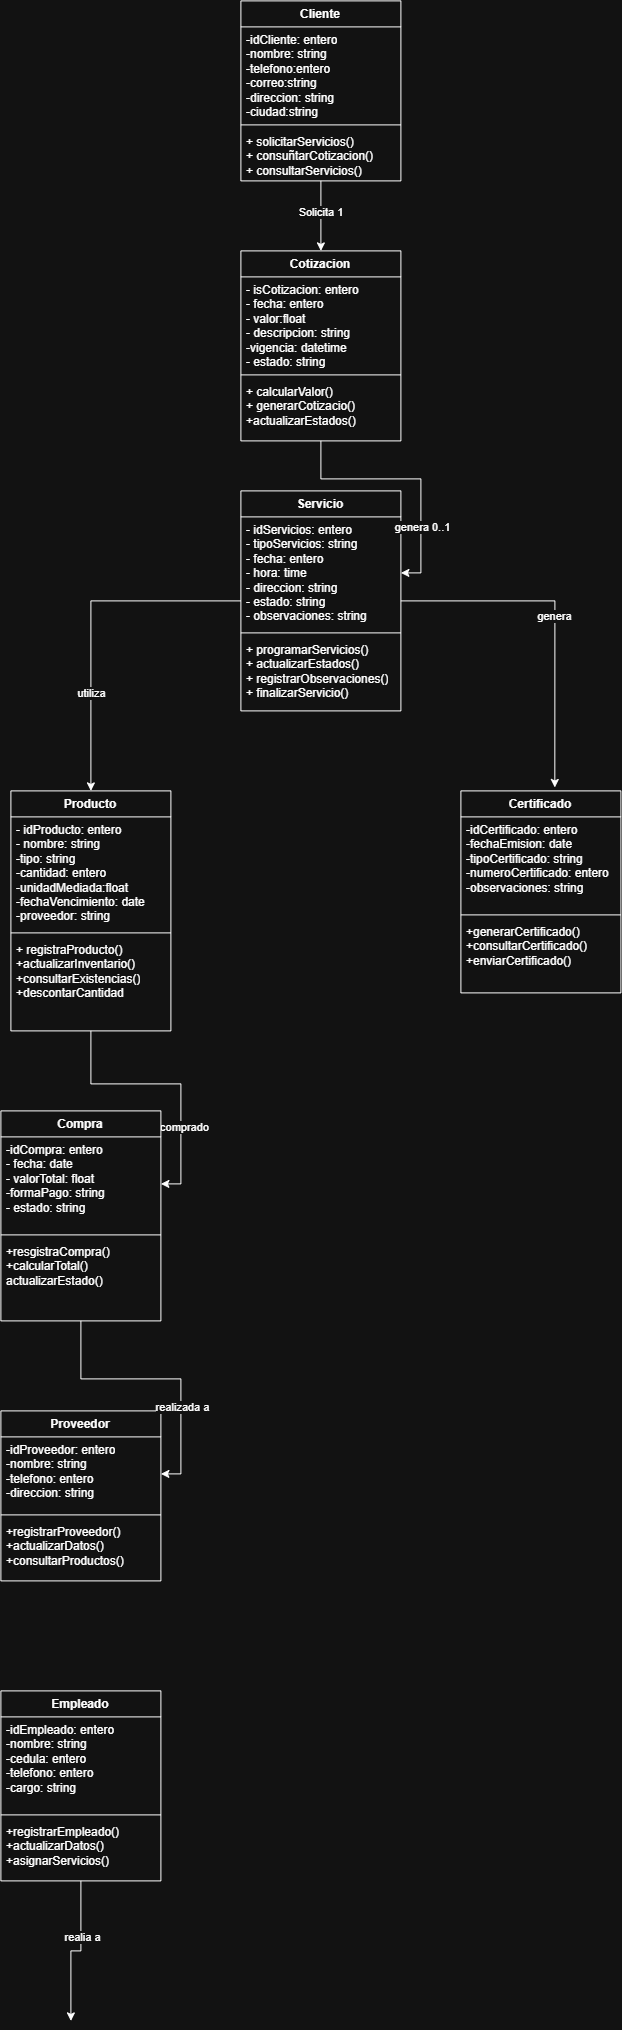

The diagram above was exported from draw.io. Its source (the exported page's mxGraphModel, read from the mxfile embedded in the PNG):
<mxGraphModel dx="4300" dy="2325" grid="1" gridSize="10" guides="1" tooltips="1" connect="1" arrows="1" fold="1" page="1" pageScale="1" pageWidth="827" pageHeight="1169" math="0" shadow="0">
  <root>
    <mxCell id="0" />
    <mxCell id="1" parent="0" />
    <mxCell id="pfbl8IHJmxG_oY93ZcdU-37" edge="1" parent="1" source="pfbl8IHJmxG_oY93ZcdU-5" style="edgeStyle=orthogonalEdgeStyle;rounded=0;orthogonalLoop=1;jettySize=auto;html=1;entryX=0.5;entryY=0;entryDx=0;entryDy=0;" target="pfbl8IHJmxG_oY93ZcdU-13">
      <mxGeometry relative="1" as="geometry" />
    </mxCell>
    <mxCell id="pfbl8IHJmxG_oY93ZcdU-38" connectable="0" parent="pfbl8IHJmxG_oY93ZcdU-37" style="edgeLabel;html=1;align=center;verticalAlign=middle;resizable=0;points=[];" value="Solicita 1&amp;nbsp;" vertex="1">
      <mxGeometry relative="1" x="-0.2084" y="-1" as="geometry">
        <mxPoint y="-1" as="offset" />
      </mxGeometry>
    </mxCell>
    <mxCell id="pfbl8IHJmxG_oY93ZcdU-5" parent="1" style="swimlane;fontStyle=1;align=center;verticalAlign=top;childLayout=stackLayout;horizontal=1;startSize=26;horizontalStack=0;resizeParent=1;resizeParentMax=0;resizeLast=0;collapsible=1;marginBottom=0;whiteSpace=wrap;html=1;" value="Cliente" vertex="1">
      <mxGeometry height="180" width="160" x="320" y="10" as="geometry" />
    </mxCell>
    <mxCell id="pfbl8IHJmxG_oY93ZcdU-6" parent="pfbl8IHJmxG_oY93ZcdU-5" style="text;strokeColor=none;fillColor=none;align=left;verticalAlign=top;spacingLeft=4;spacingRight=4;overflow=hidden;rotatable=0;points=[[0,0.5],[1,0.5]];portConstraint=eastwest;whiteSpace=wrap;html=1;" value="-idCliente: entero&lt;div&gt;-nombre: string&lt;/div&gt;&lt;div&gt;-telefono:entero&lt;/div&gt;&lt;div&gt;-correo:string&lt;/div&gt;&lt;div&gt;-direccion: string&lt;/div&gt;&lt;div&gt;-ciudad:string&lt;/div&gt;" vertex="1">
      <mxGeometry height="94" width="160" y="26" as="geometry" />
    </mxCell>
    <mxCell id="pfbl8IHJmxG_oY93ZcdU-7" parent="pfbl8IHJmxG_oY93ZcdU-5" style="line;strokeWidth=1;fillColor=none;align=left;verticalAlign=middle;spacingTop=-1;spacingLeft=3;spacingRight=3;rotatable=0;labelPosition=right;points=[];portConstraint=eastwest;strokeColor=inherit;" value="" vertex="1">
      <mxGeometry height="8" width="160" y="120" as="geometry" />
    </mxCell>
    <mxCell id="pfbl8IHJmxG_oY93ZcdU-8" parent="pfbl8IHJmxG_oY93ZcdU-5" style="text;strokeColor=none;fillColor=none;align=left;verticalAlign=top;spacingLeft=4;spacingRight=4;overflow=hidden;rotatable=0;points=[[0,0.5],[1,0.5]];portConstraint=eastwest;whiteSpace=wrap;html=1;" value="+ solicitarServicios()&lt;div&gt;+ consuñtarCotizacion()&lt;/div&gt;&lt;div&gt;+ consultarServicios()&lt;/div&gt;" vertex="1">
      <mxGeometry height="52" width="160" y="128" as="geometry" />
    </mxCell>
    <mxCell id="pfbl8IHJmxG_oY93ZcdU-41" edge="1" parent="1" source="pfbl8IHJmxG_oY93ZcdU-9" style="edgeStyle=orthogonalEdgeStyle;rounded=0;orthogonalLoop=1;jettySize=auto;html=1;entryX=0.5;entryY=0;entryDx=0;entryDy=0;" target="pfbl8IHJmxG_oY93ZcdU-17">
      <mxGeometry relative="1" as="geometry" />
    </mxCell>
    <mxCell id="pfbl8IHJmxG_oY93ZcdU-43" connectable="0" parent="pfbl8IHJmxG_oY93ZcdU-41" style="edgeLabel;html=1;align=center;verticalAlign=middle;resizable=0;points=[];" value="utiliza" vertex="1">
      <mxGeometry relative="1" x="0.3982" y="-2" as="geometry">
        <mxPoint as="offset" />
      </mxGeometry>
    </mxCell>
    <mxCell id="pfbl8IHJmxG_oY93ZcdU-9" parent="1" style="swimlane;fontStyle=1;align=center;verticalAlign=top;childLayout=stackLayout;horizontal=1;startSize=26;horizontalStack=0;resizeParent=1;resizeParentMax=0;resizeLast=0;collapsible=1;marginBottom=0;whiteSpace=wrap;html=1;" value="Servicio" vertex="1">
      <mxGeometry height="220" width="160" x="320" y="500" as="geometry" />
    </mxCell>
    <mxCell id="pfbl8IHJmxG_oY93ZcdU-10" parent="pfbl8IHJmxG_oY93ZcdU-9" style="text;strokeColor=none;fillColor=none;align=left;verticalAlign=top;spacingLeft=4;spacingRight=4;overflow=hidden;rotatable=0;points=[[0,0.5],[1,0.5]];portConstraint=eastwest;whiteSpace=wrap;html=1;" value="- idServicios: entero&lt;div&gt;- tipoServicios: string&lt;/div&gt;&lt;div&gt;- fecha: entero&lt;/div&gt;&lt;div&gt;- hora: time&lt;/div&gt;&lt;div&gt;- direccion: string&lt;/div&gt;&lt;div&gt;- estado: string&lt;/div&gt;&lt;div&gt;- observaciones: string&lt;/div&gt;" vertex="1">
      <mxGeometry height="112" width="160" y="26" as="geometry" />
    </mxCell>
    <mxCell id="pfbl8IHJmxG_oY93ZcdU-11" parent="pfbl8IHJmxG_oY93ZcdU-9" style="line;strokeWidth=1;fillColor=none;align=left;verticalAlign=middle;spacingTop=-1;spacingLeft=3;spacingRight=3;rotatable=0;labelPosition=right;points=[];portConstraint=eastwest;strokeColor=inherit;" value="" vertex="1">
      <mxGeometry height="8" width="160" y="138" as="geometry" />
    </mxCell>
    <mxCell id="pfbl8IHJmxG_oY93ZcdU-12" parent="pfbl8IHJmxG_oY93ZcdU-9" style="text;strokeColor=none;fillColor=none;align=left;verticalAlign=top;spacingLeft=4;spacingRight=4;overflow=hidden;rotatable=0;points=[[0,0.5],[1,0.5]];portConstraint=eastwest;whiteSpace=wrap;html=1;" value="+ programarServicios()&lt;div&gt;+ actualizarEstados()&lt;/div&gt;&lt;div&gt;+ registrarObservaciones()&lt;/div&gt;&lt;div&gt;+ finalizarServicio()&lt;/div&gt;" vertex="1">
      <mxGeometry height="74" width="160" y="146" as="geometry" />
    </mxCell>
    <mxCell id="pfbl8IHJmxG_oY93ZcdU-39" edge="1" parent="1" source="pfbl8IHJmxG_oY93ZcdU-13" style="edgeStyle=orthogonalEdgeStyle;rounded=0;orthogonalLoop=1;jettySize=auto;html=1;" target="pfbl8IHJmxG_oY93ZcdU-10" value="">
      <mxGeometry relative="1" as="geometry" />
    </mxCell>
    <mxCell id="pfbl8IHJmxG_oY93ZcdU-40" connectable="0" parent="pfbl8IHJmxG_oY93ZcdU-39" style="edgeLabel;html=1;align=center;verticalAlign=middle;resizable=0;points=[];" value="genera 0..1" vertex="1">
      <mxGeometry relative="1" x="0.4707" y="-1" as="geometry">
        <mxPoint y="-1" as="offset" />
      </mxGeometry>
    </mxCell>
    <mxCell id="pfbl8IHJmxG_oY93ZcdU-13" parent="1" style="swimlane;fontStyle=1;align=center;verticalAlign=top;childLayout=stackLayout;horizontal=1;startSize=26;horizontalStack=0;resizeParent=1;resizeParentMax=0;resizeLast=0;collapsible=1;marginBottom=0;whiteSpace=wrap;html=1;" value="Cotizacion" vertex="1">
      <mxGeometry height="190" width="160" x="320" y="260" as="geometry" />
    </mxCell>
    <mxCell id="pfbl8IHJmxG_oY93ZcdU-14" parent="pfbl8IHJmxG_oY93ZcdU-13" style="text;strokeColor=none;fillColor=none;align=left;verticalAlign=top;spacingLeft=4;spacingRight=4;overflow=hidden;rotatable=0;points=[[0,0.5],[1,0.5]];portConstraint=eastwest;whiteSpace=wrap;html=1;" value="- isCotizacion: entero&lt;div&gt;- fecha: entero&lt;/div&gt;&lt;div&gt;- valor:float&lt;/div&gt;&lt;div&gt;- descripcion: string&lt;/div&gt;&lt;div&gt;-vigencia: datetime&lt;/div&gt;&lt;div&gt;- estado: string&lt;/div&gt;" vertex="1">
      <mxGeometry height="94" width="160" y="26" as="geometry" />
    </mxCell>
    <mxCell id="pfbl8IHJmxG_oY93ZcdU-15" parent="pfbl8IHJmxG_oY93ZcdU-13" style="line;strokeWidth=1;fillColor=none;align=left;verticalAlign=middle;spacingTop=-1;spacingLeft=3;spacingRight=3;rotatable=0;labelPosition=right;points=[];portConstraint=eastwest;strokeColor=inherit;" value="" vertex="1">
      <mxGeometry height="8" width="160" y="120" as="geometry" />
    </mxCell>
    <mxCell id="pfbl8IHJmxG_oY93ZcdU-16" parent="pfbl8IHJmxG_oY93ZcdU-13" style="text;strokeColor=none;fillColor=none;align=left;verticalAlign=top;spacingLeft=4;spacingRight=4;overflow=hidden;rotatable=0;points=[[0,0.5],[1,0.5]];portConstraint=eastwest;whiteSpace=wrap;html=1;" value="+ calcularValor()&lt;div&gt;+ generarCotizacio()&lt;/div&gt;&lt;div&gt;+actualizarEstados()&lt;/div&gt;" vertex="1">
      <mxGeometry height="62" width="160" y="128" as="geometry" />
    </mxCell>
    <mxCell id="pfbl8IHJmxG_oY93ZcdU-44" edge="1" parent="1" source="pfbl8IHJmxG_oY93ZcdU-17" style="edgeStyle=orthogonalEdgeStyle;rounded=0;orthogonalLoop=1;jettySize=auto;html=1;" target="pfbl8IHJmxG_oY93ZcdU-34" value="">
      <mxGeometry relative="1" as="geometry" />
    </mxCell>
    <mxCell id="pfbl8IHJmxG_oY93ZcdU-45" connectable="0" parent="pfbl8IHJmxG_oY93ZcdU-44" style="edgeLabel;html=1;align=center;verticalAlign=middle;resizable=0;points=[];" value="comprado" vertex="1">
      <mxGeometry relative="1" x="0.4006" y="1" as="geometry">
        <mxPoint y="-1" as="offset" />
      </mxGeometry>
    </mxCell>
    <mxCell id="pfbl8IHJmxG_oY93ZcdU-17" parent="1" style="swimlane;fontStyle=1;align=center;verticalAlign=top;childLayout=stackLayout;horizontal=1;startSize=26;horizontalStack=0;resizeParent=1;resizeParentMax=0;resizeLast=0;collapsible=1;marginBottom=0;whiteSpace=wrap;html=1;" value="Producto" vertex="1">
      <mxGeometry height="240" width="160" x="90" y="800" as="geometry" />
    </mxCell>
    <mxCell id="pfbl8IHJmxG_oY93ZcdU-18" parent="pfbl8IHJmxG_oY93ZcdU-17" style="text;strokeColor=none;fillColor=none;align=left;verticalAlign=top;spacingLeft=4;spacingRight=4;overflow=hidden;rotatable=0;points=[[0,0.5],[1,0.5]];portConstraint=eastwest;whiteSpace=wrap;html=1;" value="- idProducto: entero&lt;div&gt;- nombre: string&lt;/div&gt;&lt;div&gt;-tipo: string&lt;/div&gt;&lt;div&gt;-cantidad: entero&lt;/div&gt;&lt;div&gt;-unidadMediada:float&lt;/div&gt;&lt;div&gt;-fechaVencimiento: date&lt;/div&gt;&lt;div&gt;-proveedor: string&lt;/div&gt;" vertex="1">
      <mxGeometry height="112" width="160" y="26" as="geometry" />
    </mxCell>
    <mxCell id="pfbl8IHJmxG_oY93ZcdU-19" parent="pfbl8IHJmxG_oY93ZcdU-17" style="line;strokeWidth=1;fillColor=none;align=left;verticalAlign=middle;spacingTop=-1;spacingLeft=3;spacingRight=3;rotatable=0;labelPosition=right;points=[];portConstraint=eastwest;strokeColor=inherit;" value="" vertex="1">
      <mxGeometry height="8" width="160" y="138" as="geometry" />
    </mxCell>
    <mxCell id="pfbl8IHJmxG_oY93ZcdU-20" parent="pfbl8IHJmxG_oY93ZcdU-17" style="text;strokeColor=none;fillColor=none;align=left;verticalAlign=top;spacingLeft=4;spacingRight=4;overflow=hidden;rotatable=0;points=[[0,0.5],[1,0.5]];portConstraint=eastwest;whiteSpace=wrap;html=1;" value="+ registraProducto()&lt;div&gt;+actualizarInventario()&lt;/div&gt;&lt;div&gt;+consultarExistencias()&lt;/div&gt;&lt;div&gt;+descontarCantidad&lt;/div&gt;" vertex="1">
      <mxGeometry height="94" width="160" y="146" as="geometry" />
    </mxCell>
    <mxCell id="pfbl8IHJmxG_oY93ZcdU-21" parent="1" style="swimlane;fontStyle=1;align=center;verticalAlign=top;childLayout=stackLayout;horizontal=1;startSize=26;horizontalStack=0;resizeParent=1;resizeParentMax=0;resizeLast=0;collapsible=1;marginBottom=0;whiteSpace=wrap;html=1;" value="Proveedor" vertex="1">
      <mxGeometry height="170" width="160" x="80" y="1420" as="geometry" />
    </mxCell>
    <mxCell id="pfbl8IHJmxG_oY93ZcdU-22" parent="pfbl8IHJmxG_oY93ZcdU-21" style="text;strokeColor=none;fillColor=none;align=left;verticalAlign=top;spacingLeft=4;spacingRight=4;overflow=hidden;rotatable=0;points=[[0,0.5],[1,0.5]];portConstraint=eastwest;whiteSpace=wrap;html=1;" value="-idProveedor: entero&lt;div&gt;-nombre: string&lt;/div&gt;&lt;div&gt;-telefono: entero&lt;/div&gt;&lt;div&gt;-direccion: string&lt;/div&gt;" vertex="1">
      <mxGeometry height="74" width="160" y="26" as="geometry" />
    </mxCell>
    <mxCell id="pfbl8IHJmxG_oY93ZcdU-23" parent="pfbl8IHJmxG_oY93ZcdU-21" style="line;strokeWidth=1;fillColor=none;align=left;verticalAlign=middle;spacingTop=-1;spacingLeft=3;spacingRight=3;rotatable=0;labelPosition=right;points=[];portConstraint=eastwest;strokeColor=inherit;" value="" vertex="1">
      <mxGeometry height="8" width="160" y="100" as="geometry" />
    </mxCell>
    <mxCell id="pfbl8IHJmxG_oY93ZcdU-24" parent="pfbl8IHJmxG_oY93ZcdU-21" style="text;strokeColor=none;fillColor=none;align=left;verticalAlign=top;spacingLeft=4;spacingRight=4;overflow=hidden;rotatable=0;points=[[0,0.5],[1,0.5]];portConstraint=eastwest;whiteSpace=wrap;html=1;" value="+registrarProveedor()&lt;div&gt;+actualizarDatos()&lt;/div&gt;&lt;div&gt;+consultarProductos()&lt;/div&gt;" vertex="1">
      <mxGeometry height="62" width="160" y="108" as="geometry" />
    </mxCell>
    <mxCell id="pfbl8IHJmxG_oY93ZcdU-25" parent="1" style="swimlane;fontStyle=1;align=center;verticalAlign=top;childLayout=stackLayout;horizontal=1;startSize=26;horizontalStack=0;resizeParent=1;resizeParentMax=0;resizeLast=0;collapsible=1;marginBottom=0;whiteSpace=wrap;html=1;" value="Certificado" vertex="1">
      <mxGeometry height="202" width="160" x="540" y="800" as="geometry" />
    </mxCell>
    <mxCell id="pfbl8IHJmxG_oY93ZcdU-26" parent="pfbl8IHJmxG_oY93ZcdU-25" style="text;strokeColor=none;fillColor=none;align=left;verticalAlign=top;spacingLeft=4;spacingRight=4;overflow=hidden;rotatable=0;points=[[0,0.5],[1,0.5]];portConstraint=eastwest;whiteSpace=wrap;html=1;" value="-idCertificado: entero&lt;div&gt;-fechaEmision: date&lt;/div&gt;&lt;div&gt;-tipoCertificado: string&lt;/div&gt;&lt;div&gt;-numeroCertificado: entero&lt;/div&gt;&lt;div&gt;-observaciones: string&lt;/div&gt;" vertex="1">
      <mxGeometry height="94" width="160" y="26" as="geometry" />
    </mxCell>
    <mxCell id="pfbl8IHJmxG_oY93ZcdU-27" parent="pfbl8IHJmxG_oY93ZcdU-25" style="line;strokeWidth=1;fillColor=none;align=left;verticalAlign=middle;spacingTop=-1;spacingLeft=3;spacingRight=3;rotatable=0;labelPosition=right;points=[];portConstraint=eastwest;strokeColor=inherit;" value="" vertex="1">
      <mxGeometry height="8" width="160" y="120" as="geometry" />
    </mxCell>
    <mxCell id="pfbl8IHJmxG_oY93ZcdU-28" parent="pfbl8IHJmxG_oY93ZcdU-25" style="text;strokeColor=none;fillColor=none;align=left;verticalAlign=top;spacingLeft=4;spacingRight=4;overflow=hidden;rotatable=0;points=[[0,0.5],[1,0.5]];portConstraint=eastwest;whiteSpace=wrap;html=1;" value="+generarCertificado()&lt;div&gt;+consultarCertificado()&lt;/div&gt;&lt;div&gt;+enviarCertificado()&lt;/div&gt;" vertex="1">
      <mxGeometry height="74" width="160" y="128" as="geometry" />
    </mxCell>
    <mxCell id="pfbl8IHJmxG_oY93ZcdU-51" edge="1" parent="1" source="pfbl8IHJmxG_oY93ZcdU-29" style="edgeStyle=orthogonalEdgeStyle;rounded=0;orthogonalLoop=1;jettySize=auto;html=1;">
      <mxGeometry relative="1" as="geometry">
        <mxPoint x="150" y="2030" as="targetPoint" />
      </mxGeometry>
    </mxCell>
    <mxCell id="pfbl8IHJmxG_oY93ZcdU-52" connectable="0" parent="pfbl8IHJmxG_oY93ZcdU-51" style="edgeLabel;html=1;align=center;verticalAlign=middle;resizable=0;points=[];" value="realia a" vertex="1">
      <mxGeometry relative="1" x="-0.2855" y="-1" as="geometry">
        <mxPoint y="-1" as="offset" />
      </mxGeometry>
    </mxCell>
    <mxCell id="pfbl8IHJmxG_oY93ZcdU-29" parent="1" style="swimlane;fontStyle=1;align=center;verticalAlign=top;childLayout=stackLayout;horizontal=1;startSize=26;horizontalStack=0;resizeParent=1;resizeParentMax=0;resizeLast=0;collapsible=1;marginBottom=0;whiteSpace=wrap;html=1;" value="Empleado" vertex="1">
      <mxGeometry height="190" width="160" x="80" y="1700" as="geometry" />
    </mxCell>
    <mxCell id="pfbl8IHJmxG_oY93ZcdU-30" parent="pfbl8IHJmxG_oY93ZcdU-29" style="text;strokeColor=none;fillColor=none;align=left;verticalAlign=top;spacingLeft=4;spacingRight=4;overflow=hidden;rotatable=0;points=[[0,0.5],[1,0.5]];portConstraint=eastwest;whiteSpace=wrap;html=1;" value="-idEmpleado: entero&lt;div&gt;-nombre: string&lt;/div&gt;&lt;div&gt;-cedula: entero&lt;/div&gt;&lt;div&gt;-telefono: entero&lt;/div&gt;&lt;div&gt;-cargo: string&lt;/div&gt;" vertex="1">
      <mxGeometry height="94" width="160" y="26" as="geometry" />
    </mxCell>
    <mxCell id="pfbl8IHJmxG_oY93ZcdU-31" parent="pfbl8IHJmxG_oY93ZcdU-29" style="line;strokeWidth=1;fillColor=none;align=left;verticalAlign=middle;spacingTop=-1;spacingLeft=3;spacingRight=3;rotatable=0;labelPosition=right;points=[];portConstraint=eastwest;strokeColor=inherit;" value="" vertex="1">
      <mxGeometry height="8" width="160" y="120" as="geometry" />
    </mxCell>
    <mxCell id="pfbl8IHJmxG_oY93ZcdU-32" parent="pfbl8IHJmxG_oY93ZcdU-29" style="text;strokeColor=none;fillColor=none;align=left;verticalAlign=top;spacingLeft=4;spacingRight=4;overflow=hidden;rotatable=0;points=[[0,0.5],[1,0.5]];portConstraint=eastwest;whiteSpace=wrap;html=1;" value="+registrarEmpleado()&lt;div&gt;+actualizarDatos()&lt;/div&gt;&lt;div&gt;+asignarServicios()&lt;/div&gt;" vertex="1">
      <mxGeometry height="62" width="160" y="128" as="geometry" />
    </mxCell>
    <mxCell id="pfbl8IHJmxG_oY93ZcdU-46" edge="1" parent="1" source="pfbl8IHJmxG_oY93ZcdU-33" style="edgeStyle=orthogonalEdgeStyle;rounded=0;orthogonalLoop=1;jettySize=auto;html=1;" target="pfbl8IHJmxG_oY93ZcdU-22" value="">
      <mxGeometry relative="1" as="geometry" />
    </mxCell>
    <mxCell id="pfbl8IHJmxG_oY93ZcdU-47" connectable="0" parent="pfbl8IHJmxG_oY93ZcdU-46" style="edgeLabel;html=1;align=center;verticalAlign=middle;resizable=0;points=[];" value="realizada a" vertex="1">
      <mxGeometry relative="1" x="0.3665" y="-1" as="geometry">
        <mxPoint y="-1" as="offset" />
      </mxGeometry>
    </mxCell>
    <mxCell id="pfbl8IHJmxG_oY93ZcdU-33" parent="1" style="swimlane;fontStyle=1;align=center;verticalAlign=top;childLayout=stackLayout;horizontal=1;startSize=26;horizontalStack=0;resizeParent=1;resizeParentMax=0;resizeLast=0;collapsible=1;marginBottom=0;whiteSpace=wrap;html=1;" value="Compra" vertex="1">
      <mxGeometry height="210" width="160" x="80" y="1120" as="geometry" />
    </mxCell>
    <mxCell id="pfbl8IHJmxG_oY93ZcdU-34" parent="pfbl8IHJmxG_oY93ZcdU-33" style="text;strokeColor=none;fillColor=none;align=left;verticalAlign=top;spacingLeft=4;spacingRight=4;overflow=hidden;rotatable=0;points=[[0,0.5],[1,0.5]];portConstraint=eastwest;whiteSpace=wrap;html=1;" value="-idCompra: entero&lt;div&gt;- fecha: date&lt;/div&gt;&lt;div&gt;- valorTotal: float&lt;/div&gt;&lt;div&gt;-formaPago: string&lt;/div&gt;&lt;div&gt;- estado: string&lt;/div&gt;" vertex="1">
      <mxGeometry height="94" width="160" y="26" as="geometry" />
    </mxCell>
    <mxCell id="pfbl8IHJmxG_oY93ZcdU-35" parent="pfbl8IHJmxG_oY93ZcdU-33" style="line;strokeWidth=1;fillColor=none;align=left;verticalAlign=middle;spacingTop=-1;spacingLeft=3;spacingRight=3;rotatable=0;labelPosition=right;points=[];portConstraint=eastwest;strokeColor=inherit;" value="" vertex="1">
      <mxGeometry height="8" width="160" y="120" as="geometry" />
    </mxCell>
    <mxCell id="pfbl8IHJmxG_oY93ZcdU-36" parent="pfbl8IHJmxG_oY93ZcdU-33" style="text;strokeColor=none;fillColor=none;align=left;verticalAlign=top;spacingLeft=4;spacingRight=4;overflow=hidden;rotatable=0;points=[[0,0.5],[1,0.5]];portConstraint=eastwest;whiteSpace=wrap;html=1;" value="+resgistraCompra()&lt;div&gt;+calcularTotal()&lt;/div&gt;&lt;div&gt;actualizarEstado()&lt;/div&gt;" vertex="1">
      <mxGeometry height="82" width="160" y="128" as="geometry" />
    </mxCell>
    <mxCell id="pfbl8IHJmxG_oY93ZcdU-42" edge="1" parent="1" source="pfbl8IHJmxG_oY93ZcdU-9" style="edgeStyle=orthogonalEdgeStyle;rounded=0;orthogonalLoop=1;jettySize=auto;html=1;entryX=0.587;entryY=-0.017;entryDx=0;entryDy=0;entryPerimeter=0;" target="pfbl8IHJmxG_oY93ZcdU-25" value="genera">
      <mxGeometry relative="1" as="geometry" />
    </mxCell>
  </root>
</mxGraphModel>